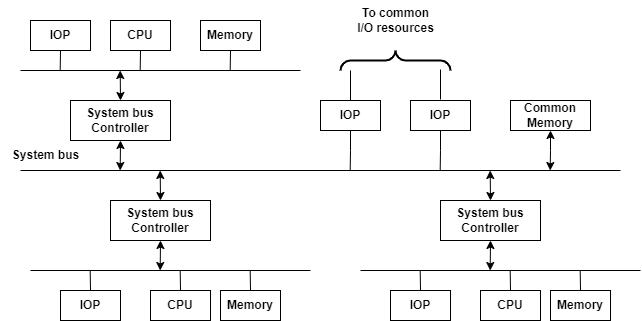

The diagram above was exported from draw.io. Its source (the exported page's mxGraphModel, read from the mxfile embedded in the PNG):
<mxGraphModel dx="808" dy="428" grid="1" gridSize="10" guides="1" tooltips="1" connect="1" arrows="1" fold="1" page="1" pageScale="1" pageWidth="827" pageHeight="1169" math="0" shadow="0">
  <root>
    <mxCell id="0" />
    <mxCell id="1" parent="0" />
    <mxCell id="rAAwvi0hZqG7xX5FOKYo-90" style="edgeStyle=orthogonalEdgeStyle;rounded=0;orthogonalLoop=1;jettySize=auto;html=1;exitX=0.5;exitY=1;exitDx=0;exitDy=0;startArrow=classic;startFill=1;" edge="1" parent="1" source="rAAwvi0hZqG7xX5FOKYo-67">
      <mxGeometry relative="1" as="geometry">
        <mxPoint x="259.6923076923076" y="240" as="targetPoint" />
      </mxGeometry>
    </mxCell>
    <mxCell id="rAAwvi0hZqG7xX5FOKYo-92" style="edgeStyle=orthogonalEdgeStyle;rounded=0;orthogonalLoop=1;jettySize=auto;html=1;exitX=0.5;exitY=0;exitDx=0;exitDy=0;startArrow=classic;startFill=1;" edge="1" parent="1" source="rAAwvi0hZqG7xX5FOKYo-67">
      <mxGeometry relative="1" as="geometry">
        <mxPoint x="259.6923076923076" y="140" as="targetPoint" />
      </mxGeometry>
    </mxCell>
    <mxCell id="rAAwvi0hZqG7xX5FOKYo-67" value="&lt;b&gt;System bus Controller&lt;/b&gt;" style="rounded=0;whiteSpace=wrap;html=1;" vertex="1" parent="1">
      <mxGeometry x="210" y="170" width="100" height="40" as="geometry" />
    </mxCell>
    <mxCell id="rAAwvi0hZqG7xX5FOKYo-87" value="" style="endArrow=none;html=1;rounded=0;" edge="1" parent="1">
      <mxGeometry width="50" height="50" relative="1" as="geometry">
        <mxPoint x="160" y="240" as="sourcePoint" />
        <mxPoint x="760" y="240" as="targetPoint" />
      </mxGeometry>
    </mxCell>
    <mxCell id="rAAwvi0hZqG7xX5FOKYo-89" value="&lt;b&gt;System bus&lt;/b&gt;" style="text;html=1;align=center;verticalAlign=middle;resizable=0;points=[];autosize=1;strokeColor=none;fillColor=none;" vertex="1" parent="1">
      <mxGeometry x="140" y="210" width="90" height="30" as="geometry" />
    </mxCell>
    <mxCell id="rAAwvi0hZqG7xX5FOKYo-91" value="" style="endArrow=none;html=1;rounded=0;" edge="1" parent="1">
      <mxGeometry width="50" height="50" relative="1" as="geometry">
        <mxPoint x="160" y="140" as="sourcePoint" />
        <mxPoint x="440" y="140" as="targetPoint" />
      </mxGeometry>
    </mxCell>
    <mxCell id="rAAwvi0hZqG7xX5FOKYo-94" style="edgeStyle=orthogonalEdgeStyle;rounded=0;orthogonalLoop=1;jettySize=auto;html=1;exitX=0.5;exitY=1;exitDx=0;exitDy=0;endArrow=none;endFill=0;" edge="1" parent="1" source="rAAwvi0hZqG7xX5FOKYo-93">
      <mxGeometry relative="1" as="geometry">
        <mxPoint x="199.69230769230762" y="140" as="targetPoint" />
      </mxGeometry>
    </mxCell>
    <mxCell id="rAAwvi0hZqG7xX5FOKYo-93" value="&lt;b&gt;IOP&lt;/b&gt;" style="rounded=0;whiteSpace=wrap;html=1;" vertex="1" parent="1">
      <mxGeometry x="170" y="90" width="60" height="30" as="geometry" />
    </mxCell>
    <mxCell id="rAAwvi0hZqG7xX5FOKYo-97" style="edgeStyle=orthogonalEdgeStyle;rounded=0;orthogonalLoop=1;jettySize=auto;html=1;exitX=0.5;exitY=1;exitDx=0;exitDy=0;endArrow=none;endFill=0;" edge="1" parent="1" source="rAAwvi0hZqG7xX5FOKYo-95">
      <mxGeometry relative="1" as="geometry">
        <mxPoint x="279.6923076923076" y="140" as="targetPoint" />
      </mxGeometry>
    </mxCell>
    <mxCell id="rAAwvi0hZqG7xX5FOKYo-95" value="&lt;b&gt;CPU&lt;/b&gt;" style="rounded=0;whiteSpace=wrap;html=1;" vertex="1" parent="1">
      <mxGeometry x="250" y="90" width="60" height="30" as="geometry" />
    </mxCell>
    <mxCell id="rAAwvi0hZqG7xX5FOKYo-98" style="edgeStyle=orthogonalEdgeStyle;rounded=0;orthogonalLoop=1;jettySize=auto;html=1;exitX=0.5;exitY=1;exitDx=0;exitDy=0;endArrow=none;endFill=0;" edge="1" parent="1" source="rAAwvi0hZqG7xX5FOKYo-96">
      <mxGeometry relative="1" as="geometry">
        <mxPoint x="369.6923076923076" y="140" as="targetPoint" />
      </mxGeometry>
    </mxCell>
    <mxCell id="rAAwvi0hZqG7xX5FOKYo-96" value="&lt;b&gt;Memory&lt;/b&gt;" style="rounded=0;whiteSpace=wrap;html=1;" vertex="1" parent="1">
      <mxGeometry x="340" y="90" width="60" height="30" as="geometry" />
    </mxCell>
    <mxCell id="rAAwvi0hZqG7xX5FOKYo-100" style="edgeStyle=orthogonalEdgeStyle;rounded=0;orthogonalLoop=1;jettySize=auto;html=1;exitX=0.5;exitY=0;exitDx=0;exitDy=0;startArrow=classic;startFill=1;" edge="1" parent="1" source="rAAwvi0hZqG7xX5FOKYo-99">
      <mxGeometry relative="1" as="geometry">
        <mxPoint x="299.6923076923076" y="240" as="targetPoint" />
      </mxGeometry>
    </mxCell>
    <mxCell id="rAAwvi0hZqG7xX5FOKYo-108" style="edgeStyle=orthogonalEdgeStyle;rounded=0;orthogonalLoop=1;jettySize=auto;html=1;exitX=0.5;exitY=1;exitDx=0;exitDy=0;startArrow=classic;startFill=1;" edge="1" parent="1" source="rAAwvi0hZqG7xX5FOKYo-99">
      <mxGeometry relative="1" as="geometry">
        <mxPoint x="299.6923076923076" y="340" as="targetPoint" />
      </mxGeometry>
    </mxCell>
    <mxCell id="rAAwvi0hZqG7xX5FOKYo-99" value="&lt;b&gt;System bus Controller&lt;/b&gt;" style="rounded=0;whiteSpace=wrap;html=1;" vertex="1" parent="1">
      <mxGeometry x="250" y="270" width="100" height="40" as="geometry" />
    </mxCell>
    <mxCell id="rAAwvi0hZqG7xX5FOKYo-101" value="" style="endArrow=none;html=1;rounded=0;" edge="1" parent="1">
      <mxGeometry width="50" height="50" relative="1" as="geometry">
        <mxPoint x="170" y="340" as="sourcePoint" />
        <mxPoint x="450" y="340" as="targetPoint" />
      </mxGeometry>
    </mxCell>
    <mxCell id="rAAwvi0hZqG7xX5FOKYo-113" style="edgeStyle=orthogonalEdgeStyle;rounded=0;orthogonalLoop=1;jettySize=auto;html=1;exitX=0.5;exitY=0;exitDx=0;exitDy=0;endArrow=none;endFill=0;" edge="1" parent="1" source="rAAwvi0hZqG7xX5FOKYo-103">
      <mxGeometry relative="1" as="geometry">
        <mxPoint x="229.69230769230762" y="340" as="targetPoint" />
      </mxGeometry>
    </mxCell>
    <mxCell id="rAAwvi0hZqG7xX5FOKYo-103" value="&lt;b&gt;IOP&lt;/b&gt;" style="rounded=0;whiteSpace=wrap;html=1;" vertex="1" parent="1">
      <mxGeometry x="200" y="360" width="60" height="30" as="geometry" />
    </mxCell>
    <mxCell id="rAAwvi0hZqG7xX5FOKYo-112" style="edgeStyle=orthogonalEdgeStyle;rounded=0;orthogonalLoop=1;jettySize=auto;html=1;exitX=0.5;exitY=0;exitDx=0;exitDy=0;endArrow=none;endFill=0;" edge="1" parent="1" source="rAAwvi0hZqG7xX5FOKYo-105">
      <mxGeometry relative="1" as="geometry">
        <mxPoint x="319.6923076923076" y="340" as="targetPoint" />
      </mxGeometry>
    </mxCell>
    <mxCell id="rAAwvi0hZqG7xX5FOKYo-105" value="&lt;b&gt;CPU&lt;/b&gt;" style="rounded=0;whiteSpace=wrap;html=1;" vertex="1" parent="1">
      <mxGeometry x="290" y="360" width="60" height="30" as="geometry" />
    </mxCell>
    <mxCell id="rAAwvi0hZqG7xX5FOKYo-111" style="edgeStyle=orthogonalEdgeStyle;rounded=0;orthogonalLoop=1;jettySize=auto;html=1;exitX=0.5;exitY=0;exitDx=0;exitDy=0;endArrow=none;endFill=0;" edge="1" parent="1" source="rAAwvi0hZqG7xX5FOKYo-107">
      <mxGeometry relative="1" as="geometry">
        <mxPoint x="389.6923076923076" y="340" as="targetPoint" />
      </mxGeometry>
    </mxCell>
    <mxCell id="rAAwvi0hZqG7xX5FOKYo-107" value="&lt;b&gt;Memory&lt;/b&gt;" style="rounded=0;whiteSpace=wrap;html=1;" vertex="1" parent="1">
      <mxGeometry x="360" y="360" width="60" height="30" as="geometry" />
    </mxCell>
    <mxCell id="rAAwvi0hZqG7xX5FOKYo-114" style="edgeStyle=orthogonalEdgeStyle;rounded=0;orthogonalLoop=1;jettySize=auto;html=1;exitX=0.5;exitY=0;exitDx=0;exitDy=0;startArrow=classic;startFill=1;" edge="1" source="rAAwvi0hZqG7xX5FOKYo-116" parent="1">
      <mxGeometry relative="1" as="geometry">
        <mxPoint x="629.6923076923076" y="240" as="targetPoint" />
      </mxGeometry>
    </mxCell>
    <mxCell id="rAAwvi0hZqG7xX5FOKYo-115" style="edgeStyle=orthogonalEdgeStyle;rounded=0;orthogonalLoop=1;jettySize=auto;html=1;exitX=0.5;exitY=1;exitDx=0;exitDy=0;startArrow=classic;startFill=1;" edge="1" source="rAAwvi0hZqG7xX5FOKYo-116" parent="1">
      <mxGeometry relative="1" as="geometry">
        <mxPoint x="629.6923076923076" y="340" as="targetPoint" />
      </mxGeometry>
    </mxCell>
    <mxCell id="rAAwvi0hZqG7xX5FOKYo-116" value="&lt;b&gt;System bus Controller&lt;/b&gt;" style="rounded=0;whiteSpace=wrap;html=1;" vertex="1" parent="1">
      <mxGeometry x="580" y="270" width="100" height="40" as="geometry" />
    </mxCell>
    <mxCell id="rAAwvi0hZqG7xX5FOKYo-117" value="" style="endArrow=none;html=1;rounded=0;" edge="1" parent="1">
      <mxGeometry width="50" height="50" relative="1" as="geometry">
        <mxPoint x="500" y="340" as="sourcePoint" />
        <mxPoint x="780" y="340" as="targetPoint" />
      </mxGeometry>
    </mxCell>
    <mxCell id="rAAwvi0hZqG7xX5FOKYo-118" style="edgeStyle=orthogonalEdgeStyle;rounded=0;orthogonalLoop=1;jettySize=auto;html=1;exitX=0.5;exitY=0;exitDx=0;exitDy=0;endArrow=none;endFill=0;" edge="1" source="rAAwvi0hZqG7xX5FOKYo-119" parent="1">
      <mxGeometry relative="1" as="geometry">
        <mxPoint x="559.6923076923076" y="340" as="targetPoint" />
      </mxGeometry>
    </mxCell>
    <mxCell id="rAAwvi0hZqG7xX5FOKYo-119" value="&lt;b&gt;IOP&lt;/b&gt;" style="rounded=0;whiteSpace=wrap;html=1;" vertex="1" parent="1">
      <mxGeometry x="530" y="360" width="60" height="30" as="geometry" />
    </mxCell>
    <mxCell id="rAAwvi0hZqG7xX5FOKYo-120" style="edgeStyle=orthogonalEdgeStyle;rounded=0;orthogonalLoop=1;jettySize=auto;html=1;exitX=0.5;exitY=0;exitDx=0;exitDy=0;endArrow=none;endFill=0;" edge="1" source="rAAwvi0hZqG7xX5FOKYo-121" parent="1">
      <mxGeometry relative="1" as="geometry">
        <mxPoint x="649.6923076923076" y="340" as="targetPoint" />
      </mxGeometry>
    </mxCell>
    <mxCell id="rAAwvi0hZqG7xX5FOKYo-121" value="&lt;b&gt;CPU&lt;/b&gt;" style="rounded=0;whiteSpace=wrap;html=1;" vertex="1" parent="1">
      <mxGeometry x="620" y="360" width="60" height="30" as="geometry" />
    </mxCell>
    <mxCell id="rAAwvi0hZqG7xX5FOKYo-122" style="edgeStyle=orthogonalEdgeStyle;rounded=0;orthogonalLoop=1;jettySize=auto;html=1;exitX=0.5;exitY=0;exitDx=0;exitDy=0;endArrow=none;endFill=0;" edge="1" source="rAAwvi0hZqG7xX5FOKYo-123" parent="1">
      <mxGeometry relative="1" as="geometry">
        <mxPoint x="719.6923076923076" y="340" as="targetPoint" />
      </mxGeometry>
    </mxCell>
    <mxCell id="rAAwvi0hZqG7xX5FOKYo-123" value="&lt;b&gt;Memory&lt;/b&gt;" style="rounded=0;whiteSpace=wrap;html=1;" vertex="1" parent="1">
      <mxGeometry x="690" y="360" width="60" height="30" as="geometry" />
    </mxCell>
    <mxCell id="rAAwvi0hZqG7xX5FOKYo-127" style="edgeStyle=orthogonalEdgeStyle;rounded=0;orthogonalLoop=1;jettySize=auto;html=1;exitX=0.5;exitY=1;exitDx=0;exitDy=0;endArrow=none;endFill=0;" edge="1" parent="1" source="rAAwvi0hZqG7xX5FOKYo-124">
      <mxGeometry relative="1" as="geometry">
        <mxPoint x="489.6923076923076" y="240" as="targetPoint" />
      </mxGeometry>
    </mxCell>
    <mxCell id="rAAwvi0hZqG7xX5FOKYo-124" value="&lt;b&gt;IOP&lt;/b&gt;" style="rounded=0;whiteSpace=wrap;html=1;" vertex="1" parent="1">
      <mxGeometry x="460" y="170" width="60" height="30" as="geometry" />
    </mxCell>
    <mxCell id="rAAwvi0hZqG7xX5FOKYo-128" style="edgeStyle=orthogonalEdgeStyle;rounded=0;orthogonalLoop=1;jettySize=auto;html=1;exitX=0.5;exitY=1;exitDx=0;exitDy=0;endArrow=none;endFill=0;" edge="1" parent="1" source="rAAwvi0hZqG7xX5FOKYo-125">
      <mxGeometry relative="1" as="geometry">
        <mxPoint x="579.6923076923076" y="240" as="targetPoint" />
      </mxGeometry>
    </mxCell>
    <mxCell id="rAAwvi0hZqG7xX5FOKYo-125" value="&lt;b&gt;IOP&lt;/b&gt;" style="rounded=0;whiteSpace=wrap;html=1;" vertex="1" parent="1">
      <mxGeometry x="550" y="170" width="60" height="30" as="geometry" />
    </mxCell>
    <mxCell id="rAAwvi0hZqG7xX5FOKYo-130" style="edgeStyle=orthogonalEdgeStyle;rounded=0;orthogonalLoop=1;jettySize=auto;html=1;exitX=0.5;exitY=1;exitDx=0;exitDy=0;startArrow=classic;startFill=1;" edge="1" parent="1" source="rAAwvi0hZqG7xX5FOKYo-129">
      <mxGeometry relative="1" as="geometry">
        <mxPoint x="689.6923076923076" y="240" as="targetPoint" />
      </mxGeometry>
    </mxCell>
    <mxCell id="rAAwvi0hZqG7xX5FOKYo-129" value="&lt;b&gt;Common Memory&lt;/b&gt;" style="rounded=0;whiteSpace=wrap;html=1;" vertex="1" parent="1">
      <mxGeometry x="650" y="170" width="80" height="30" as="geometry" />
    </mxCell>
    <mxCell id="rAAwvi0hZqG7xX5FOKYo-131" value="" style="verticalLabelPosition=bottom;shadow=0;dashed=0;align=center;html=1;verticalAlign=top;strokeWidth=2;shape=mxgraph.mockup.markup.curlyBrace;whiteSpace=wrap;strokeColor=#000000;" vertex="1" parent="1">
      <mxGeometry x="480" y="120" width="110" height="20" as="geometry" />
    </mxCell>
    <mxCell id="rAAwvi0hZqG7xX5FOKYo-133" value="" style="endArrow=none;html=1;rounded=0;exitX=0.5;exitY=0;exitDx=0;exitDy=0;" edge="1" parent="1" source="rAAwvi0hZqG7xX5FOKYo-124">
      <mxGeometry width="50" height="50" relative="1" as="geometry">
        <mxPoint x="450" y="260" as="sourcePoint" />
        <mxPoint x="490" y="140" as="targetPoint" />
      </mxGeometry>
    </mxCell>
    <mxCell id="rAAwvi0hZqG7xX5FOKYo-134" value="" style="endArrow=none;html=1;rounded=0;exitX=0.5;exitY=0;exitDx=0;exitDy=0;" edge="1" parent="1">
      <mxGeometry width="50" height="50" relative="1" as="geometry">
        <mxPoint x="580" y="169" as="sourcePoint" />
        <mxPoint x="580" y="139" as="targetPoint" />
      </mxGeometry>
    </mxCell>
    <mxCell id="rAAwvi0hZqG7xX5FOKYo-135" value="&lt;b&gt;To common&lt;/b&gt;&lt;div&gt;&lt;b&gt;I/O resources&lt;/b&gt;&lt;/div&gt;" style="text;html=1;align=center;verticalAlign=middle;resizable=0;points=[];autosize=1;strokeColor=none;fillColor=none;" vertex="1" parent="1">
      <mxGeometry x="485" y="70" width="100" height="40" as="geometry" />
    </mxCell>
  </root>
</mxGraphModel>